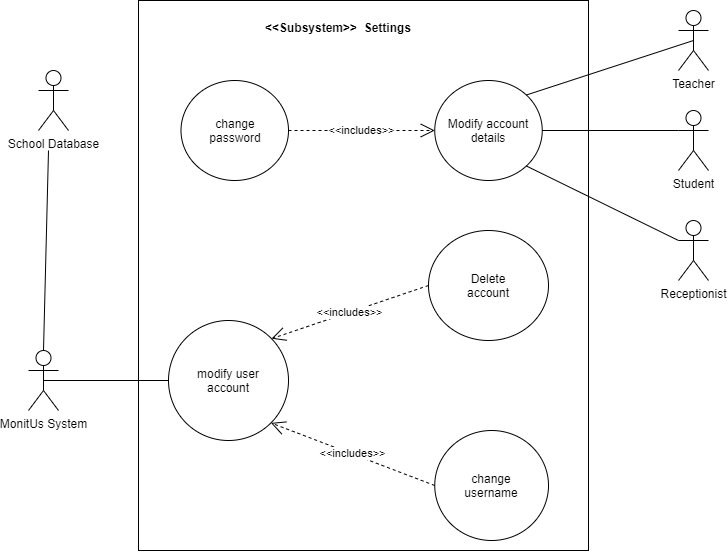

The diagram above was exported from draw.io. Its source (the exported page's mxGraphModel, read from the mxfile embedded in the PNG):
<mxGraphModel dx="1847" dy="867" grid="1" gridSize="10" guides="1" tooltips="1" connect="1" arrows="1" fold="1" page="1" pageScale="1" pageWidth="850" pageHeight="1100" math="0" shadow="0">
  <root>
    <mxCell id="0" />
    <mxCell id="1" parent="0" />
    <mxCell id="2" value="" style="html=1;points=[];perimeter=orthogonalPerimeter;" vertex="1" parent="1">
      <mxGeometry x="190" y="480" width="450" height="550" as="geometry" />
    </mxCell>
    <mxCell id="3" value="&lt;&lt;Subsystem&gt;&gt;  Settings" style="text;align=center;fontStyle=1;verticalAlign=middle;spacingLeft=3;spacingRight=3;strokeColor=none;rotatable=0;points=[[0,0.5],[1,0.5]];portConstraint=eastwest;" vertex="1" parent="1">
      <mxGeometry x="350" y="494" width="80" height="26" as="geometry" />
    </mxCell>
    <mxCell id="4" value="Receptionist" style="shape=umlActor;verticalLabelPosition=bottom;verticalAlign=top;html=1;" vertex="1" parent="1">
      <mxGeometry x="730" y="700" width="30" height="60" as="geometry" />
    </mxCell>
    <mxCell id="5" value="Teacher" style="shape=umlActor;verticalLabelPosition=bottom;verticalAlign=top;html=1;" vertex="1" parent="1">
      <mxGeometry x="730" y="490" width="30" height="60" as="geometry" />
    </mxCell>
    <mxCell id="6" value="Student" style="shape=umlActor;verticalLabelPosition=bottom;verticalAlign=top;html=1;" vertex="1" parent="1">
      <mxGeometry x="730" y="590" width="30" height="60" as="geometry" />
    </mxCell>
    <mxCell id="7" value="MonitUs System" style="shape=umlActor;verticalLabelPosition=bottom;verticalAlign=top;html=1;outlineConnect=0;" vertex="1" parent="1">
      <mxGeometry x="80" y="830" width="30" height="60" as="geometry" />
    </mxCell>
    <mxCell id="8" value="School Database" style="shape=umlActor;verticalLabelPosition=bottom;verticalAlign=top;html=1;outlineConnect=0;" vertex="1" parent="1">
      <mxGeometry x="90" y="550" width="30" height="60" as="geometry" />
    </mxCell>
    <mxCell id="9" value="" style="endArrow=none;html=1;exitX=0.5;exitY=0;exitDx=0;exitDy=0;exitPerimeter=0;" edge="1" source="7" parent="1">
      <mxGeometry width="50" height="50" relative="1" as="geometry">
        <mxPoint x="-85" y="787" as="sourcePoint" />
        <mxPoint x="100.00000000000023" y="630" as="targetPoint" />
      </mxGeometry>
    </mxCell>
    <mxCell id="10" value="Modify account details" style="ellipse;whiteSpace=wrap;html=1;" vertex="1" parent="1">
      <mxGeometry x="486.25" y="560" width="107.5" height="100" as="geometry" />
    </mxCell>
    <mxCell id="11" value="change&lt;br&gt;password" style="ellipse;whiteSpace=wrap;html=1;" vertex="1" parent="1">
      <mxGeometry x="232.5" y="560" width="107.5" height="100" as="geometry" />
    </mxCell>
    <mxCell id="12" value="modify user&lt;br&gt;account" style="ellipse;whiteSpace=wrap;html=1;" vertex="1" parent="1">
      <mxGeometry x="220" y="800" width="120" height="120" as="geometry" />
    </mxCell>
    <mxCell id="13" value="Delete&lt;br&gt;account&lt;span style=&quot;color: rgba(0 , 0 , 0 , 0) ; font-family: monospace ; font-size: 0px&quot;&gt;%3CmxGraphModel%3E%3Croot%3E%3CmxCell%20id%3D%220%22%2F%3E%3CmxCell%20id%3D%221%22%20parent%3D%220%22%2F%3E%3CmxCell%20id%3D%222%22%20value%3D%22modify%20user%20account%22%20style%3D%22ellipse%3BwhiteSpace%3Dwrap%3Bhtml%3D1%3B%22%20vertex%3D%221%22%20parent%3D%221%22%3E%3CmxGeometry%20x%3D%22242.5%22%20y%3D%22770%22%20width%3D%22107.5%22%20height%3D%2260%22%20as%3D%22geometry%22%2F%3E%3C%2FmxCell%3E%3C%2Froot%3E%3C%2FmxGraphModel%3E&lt;/span&gt;" style="ellipse;whiteSpace=wrap;html=1;" vertex="1" parent="1">
      <mxGeometry x="480" y="710" width="120" height="110" as="geometry" />
    </mxCell>
    <mxCell id="14" value="change&lt;br&gt;username" style="ellipse;whiteSpace=wrap;html=1;" vertex="1" parent="1">
      <mxGeometry x="486.25" y="910" width="113.75" height="110" as="geometry" />
    </mxCell>
    <mxCell id="15" value="" style="endArrow=none;html=1;entryX=0.5;entryY=0.5;entryDx=0;entryDy=0;entryPerimeter=0;exitX=1;exitY=0;exitDx=0;exitDy=0;" edge="1" source="10" target="5" parent="1">
      <mxGeometry width="50" height="50" relative="1" as="geometry">
        <mxPoint x="660" y="680" as="sourcePoint" />
        <mxPoint x="710" y="630" as="targetPoint" />
      </mxGeometry>
    </mxCell>
    <mxCell id="16" value="" style="endArrow=none;html=1;entryX=0;entryY=0.3333333333333333;entryDx=0;entryDy=0;entryPerimeter=0;exitX=1;exitY=0.5;exitDx=0;exitDy=0;" edge="1" source="10" target="6" parent="1">
      <mxGeometry width="50" height="50" relative="1" as="geometry">
        <mxPoint x="526.4890300469149" y="578.6382848791045" as="sourcePoint" />
        <mxPoint x="755" y="560" as="targetPoint" />
      </mxGeometry>
    </mxCell>
    <mxCell id="17" value="" style="endArrow=none;html=1;entryX=0;entryY=0.3333333333333333;entryDx=0;entryDy=0;entryPerimeter=0;exitX=1;exitY=1;exitDx=0;exitDy=0;" edge="1" source="10" target="4" parent="1">
      <mxGeometry width="50" height="50" relative="1" as="geometry">
        <mxPoint x="536.4890300469149" y="588.6382848791045" as="sourcePoint" />
        <mxPoint x="765" y="570" as="targetPoint" />
      </mxGeometry>
    </mxCell>
    <mxCell id="18" value="" style="endArrow=none;html=1;entryX=0.5;entryY=0.5;entryDx=0;entryDy=0;entryPerimeter=0;exitX=0;exitY=0.5;exitDx=0;exitDy=0;" edge="1" source="12" target="7" parent="1">
      <mxGeometry width="50" height="50" relative="1" as="geometry">
        <mxPoint x="546.4890300469149" y="598.6382848791045" as="sourcePoint" />
        <mxPoint x="775" y="580" as="targetPoint" />
      </mxGeometry>
    </mxCell>
    <mxCell id="19" value="&amp;lt;&amp;lt;includes&amp;gt;&amp;gt;" style="endArrow=open;endSize=12;dashed=1;html=1;exitX=1;exitY=0.5;exitDx=0;exitDy=0;entryX=0;entryY=0.5;entryDx=0;entryDy=0;" edge="1" source="11" target="10" parent="1">
      <mxGeometry width="160" relative="1" as="geometry">
        <mxPoint x="270.99903004691055" y="703.6382848791072" as="sourcePoint" />
        <mxPoint x="424.51" y="660" as="targetPoint" />
      </mxGeometry>
    </mxCell>
    <mxCell id="20" value="&amp;lt;&amp;lt;includes&amp;gt;&amp;gt;" style="endArrow=open;endSize=12;dashed=1;html=1;entryX=1;entryY=0;entryDx=0;entryDy=0;exitX=0;exitY=0.5;exitDx=0;exitDy=0;" edge="1" source="13" target="12" parent="1">
      <mxGeometry width="160" relative="1" as="geometry">
        <mxPoint x="249.99903004691055" y="753.6382848791072" as="sourcePoint" />
        <mxPoint x="403.51" y="710" as="targetPoint" />
      </mxGeometry>
    </mxCell>
    <mxCell id="21" value="&amp;lt;&amp;lt;includes&amp;gt;&amp;gt;" style="endArrow=open;endSize=12;dashed=1;html=1;entryX=1;entryY=1;entryDx=0;entryDy=0;exitX=0;exitY=0.5;exitDx=0;exitDy=0;" edge="1" source="14" target="12" parent="1">
      <mxGeometry width="160" relative="1" as="geometry">
        <mxPoint x="219.99903004691055" y="903.6382848791072" as="sourcePoint" />
        <mxPoint x="373.51" y="860" as="targetPoint" />
      </mxGeometry>
    </mxCell>
  </root>
</mxGraphModel>